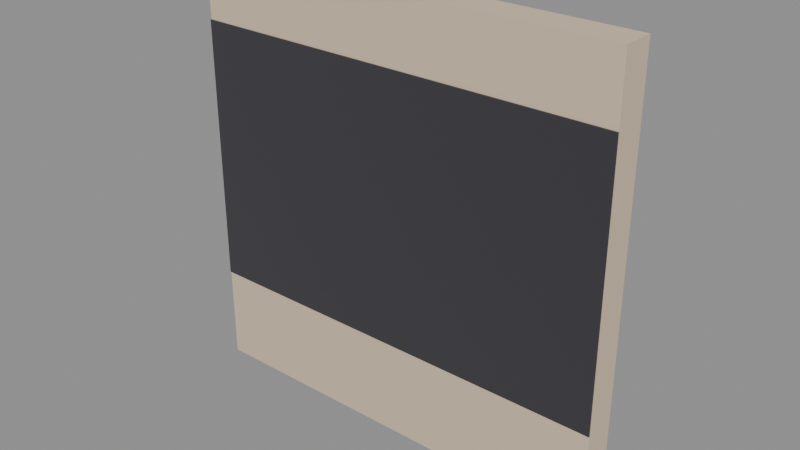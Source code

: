 # Source: city_far_office.blend  (saved by Blender 5.4.6; exported with 4.5.12 LTS)
import bpy
from mathutils import Matrix  # noqa: F401  (used for matrix-valued properties, if any)

bpy.ops.wm.read_factory_settings(use_empty=True)
scene = bpy.context.scene
scene.name = 'CityFarOfficeAsset'

# ---- collections
col_stubby_cityfaroffice = bpy.data.collections.new('STUBBY_CityFarOffice'); scene.collection.children.link(col_stubby_cityfaroffice)

# ---- materials (node trees are filled in below, after node groups)
mat_city_plaster = bpy.data.materials.new('City_Plaster')
mat_city_plaster.use_backface_culling = True
mat_city_plaster.diffuse_color = (0.6724, 0.5395, 0.3916, 1.0)
mat_city_window = bpy.data.materials.new('City_Window')
mat_city_window.use_backface_culling = True
mat_city_window.diffuse_color = (0.04519, 0.04231, 0.04971, 1.0)

# ---- material node trees
mat_city_plaster.use_nodes = True; mat_city_plaster.node_tree.nodes.clear()
_N = mat_city_plaster.node_tree.nodes; _L = mat_city_plaster.node_tree.links
n0 = _N.new('ShaderNodeBsdfPrincipled'); n0.name = 'Principled BSDF'; n0.location = (-200, 100)
n0.inputs[0].default_value = (0.6724, 0.5395, 0.3916, 1.0)
n0.inputs[2].default_value = 0.9
n0.inputs[10].default_value = 0.005
n1 = _N.new('ShaderNodeOutputMaterial'); n1.name = 'Material Output'; n1.location = (200, 100)
_L.new(n0.outputs[0], n1.inputs[0])
n1.is_active_output = True
mat_city_window.use_nodes = True; mat_city_window.node_tree.nodes.clear()
_N = mat_city_window.node_tree.nodes; _L = mat_city_window.node_tree.links
n0 = _N.new('ShaderNodeBsdfPrincipled'); n0.name = 'Principled BSDF'; n0.location = (-200, 100)
n0.inputs[0].default_value = (0.04519, 0.04231, 0.04971, 1.0)
n0.inputs[2].default_value = 0.2
n0.inputs[10].default_value = 0.005
n1 = _N.new('ShaderNodeOutputMaterial'); n1.name = 'Material Output'; n1.location = (200, 100)
_L.new(n0.outputs[0], n1.inputs[0])
n1.is_active_output = True

# ---- meshes
me_cityfaroffice_wall = bpy.data.meshes.new('CityFarOffice_Wall')
me_cityfaroffice_wall.from_pydata([(0.0, 0.0, 0.0), (0.0, 0.0, 4.0), (0.0, 0.3, 0.0), (0.0, 0.3, 4.0), (4.0, 0.0, 0.0), (4.0, 0.0, 4.0), (4.0, 0.3, 0.0), (4.0, 0.3, 4.0)], [], [(0, 1, 3, 2), (2, 3, 7, 6), (6, 7, 5, 4), (4, 5, 1, 0), (2, 6, 4, 0), (7, 3, 1, 5)])
_uv = me_cityfaroffice_wall.uv_layers.new(name='UVMap')
_uv.uv.foreach_set('vector', [0.0, 0.0, 0.0, 4.0, 0.3, 4.0, 0.3, 0.0, 0.0, 0.0, 0.0, 4.0, 4.0, 4.0, 4.0, 0.0, 0.3, 0.0, 0.3, 4.0, 0.0, 4.0, 0.0, 0.0, 4.0, 0.0, 4.0, 4.0, 0.0, 4.0, 0.0, 0.0, 0.0, 0.3, 4.0, 0.3, 4.0, 0.0, 0.0, 0.0, 4.0, 0.3, 0.0, 0.3, 0.0, 0.0, 4.0, 0.0])
me_cityfaroffice_wall.materials.append(mat_city_plaster)
me_cityfaroffice_wall.update()
me_cityfaroffice_band = bpy.data.meshes.new('CityFarOffice_Band')
me_cityfaroffice_band.from_pydata([(0.0, -0.01, 0.9), (0.0, -0.01, 3.4), (0.0, 0.0, 0.9), (0.0, 0.0, 3.4), (4.0, -0.01, 0.9), (4.0, -0.01, 3.4), (4.0, 0.0, 0.9), (4.0, 0.0, 3.4)], [], [(0, 1, 3, 2), (2, 3, 7, 6), (6, 7, 5, 4), (4, 5, 1, 0), (2, 6, 4, 0), (7, 3, 1, 5)])
_uv = me_cityfaroffice_band.uv_layers.new(name='UVMap')
_uv.uv.foreach_set('vector', [-0.01, 0.9, -0.01, 3.4, 0.0, 3.4, 0.0, 0.9, 0.0, 0.9, 0.0, 3.4, 4.0, 3.4, 4.0, 0.9, 0.0, 0.9, 0.0, 3.4, -0.01, 3.4, -0.01, 0.9, 4.0, 0.9, 4.0, 3.4, 0.0, 3.4, 0.0, 0.9, 0.0, 0.0, 4.0, 0.0, 4.0, -0.01, 0.0, -0.01, 4.0, 0.0, 0.0, 0.0, 0.0, -0.01, 4.0, -0.01])
me_cityfaroffice_band.materials.append(mat_city_window)
me_cityfaroffice_band.update()

# ---- objects
ob_cityfaroffice_root = bpy.data.objects.new('CityFarOffice_Root', None)
ob_cityfaroffice_wall = bpy.data.objects.new('CityFarOffice_Wall', me_cityfaroffice_wall)
ob_cityfaroffice_band = bpy.data.objects.new('CityFarOffice_Band', me_cityfaroffice_band)
ob_city_far_office_lod0 = bpy.data.objects.new('city_far_office_LOD0', None)

# ---- transforms, parenting, visibility, modifiers, constraints
ob_cityfaroffice_root.location = (0.0, 0.0, 0.0)
ob_cityfaroffice_wall.parent = ob_city_far_office_lod0
ob_cityfaroffice_wall.location = (0.0, 0.0, 0.0)
ob_cityfaroffice_band.parent = ob_city_far_office_lod0
ob_cityfaroffice_band.location = (0.0, 0.0, 0.0)
ob_city_far_office_lod0.parent = ob_cityfaroffice_root
ob_city_far_office_lod0.location = (0.0, 0.0, 0.0)

# ---- collection membership
col_stubby_cityfaroffice.objects.link(ob_cityfaroffice_root)
col_stubby_cityfaroffice.objects.link(ob_cityfaroffice_wall)
col_stubby_cityfaroffice.objects.link(ob_cityfaroffice_band)
col_stubby_cityfaroffice.objects.link(ob_city_far_office_lod0)

# ---- scene / render settings (as saved in the file)
scene.frame_start = 1; scene.frame_end = 250; scene.frame_set(1)
scene.render.engine = 'BLENDER_EEVEE_NEXT'
scene.render.image_settings.exr_codec = 'NONE'
scene.render.use_bake_clear = False
scene.render.bake_margin = 0
scene.render.bake_bias = 0.0
scene.render.bake_samples = 0
scene.render.simplify_subdivision_render = 0
scene.render.simplify_child_particles_render = 0.0
scene.render.compositor_device = 'GPU'
scene.eevee.use_volume_custom_range = False
scene.eevee.gtao_distance = 0.0
scene.eevee.use_fast_gi = False
scene.eevee.fast_gi_thickness_near = 0.1
scene.eevee.fast_gi_thickness_far = 0.0
scene.eevee.ray_tracing_options.screen_trace_thickness = 0.1
bpy.context.view_layer.update()

# ---- added for rendering (the .blend has no active camera and no usable light): camera, sun + grey world if the file has none
cam_auto = bpy.data.cameras.new('AutoCamera')
cam_auto.lens = 50.0
cam_auto.sensor_width = 36.0
cam_auto.clip_end = 1000.0
ob_auto_camera = bpy.data.objects.new('AutoCamera', cam_auto)
scene.collection.objects.link(ob_auto_camera)
ob_auto_camera.location = (7.24171, -6.14506, 6.19337)
ob_auto_camera.rotation_euler = (1.09748, -7.21219e-08, 0.694738)
scene.camera = ob_auto_camera
light_auto_sun = bpy.data.lights.new('AutoSun', 'SUN')
light_auto_sun.energy = 3.0
light_auto_sun.angle = 0.0523599
ob_auto_sun = bpy.data.objects.new('AutoSun', light_auto_sun)
scene.collection.objects.link(ob_auto_sun)
ob_auto_sun.rotation_euler = (0.872665, 0.174533, 0.523599)
if scene.world is None:
    world_auto = bpy.data.worlds.new('AutoWorld')
    world_auto.color = (0.3, 0.3, 0.3)
    scene.world = world_auto
bpy.context.view_layer.update()
